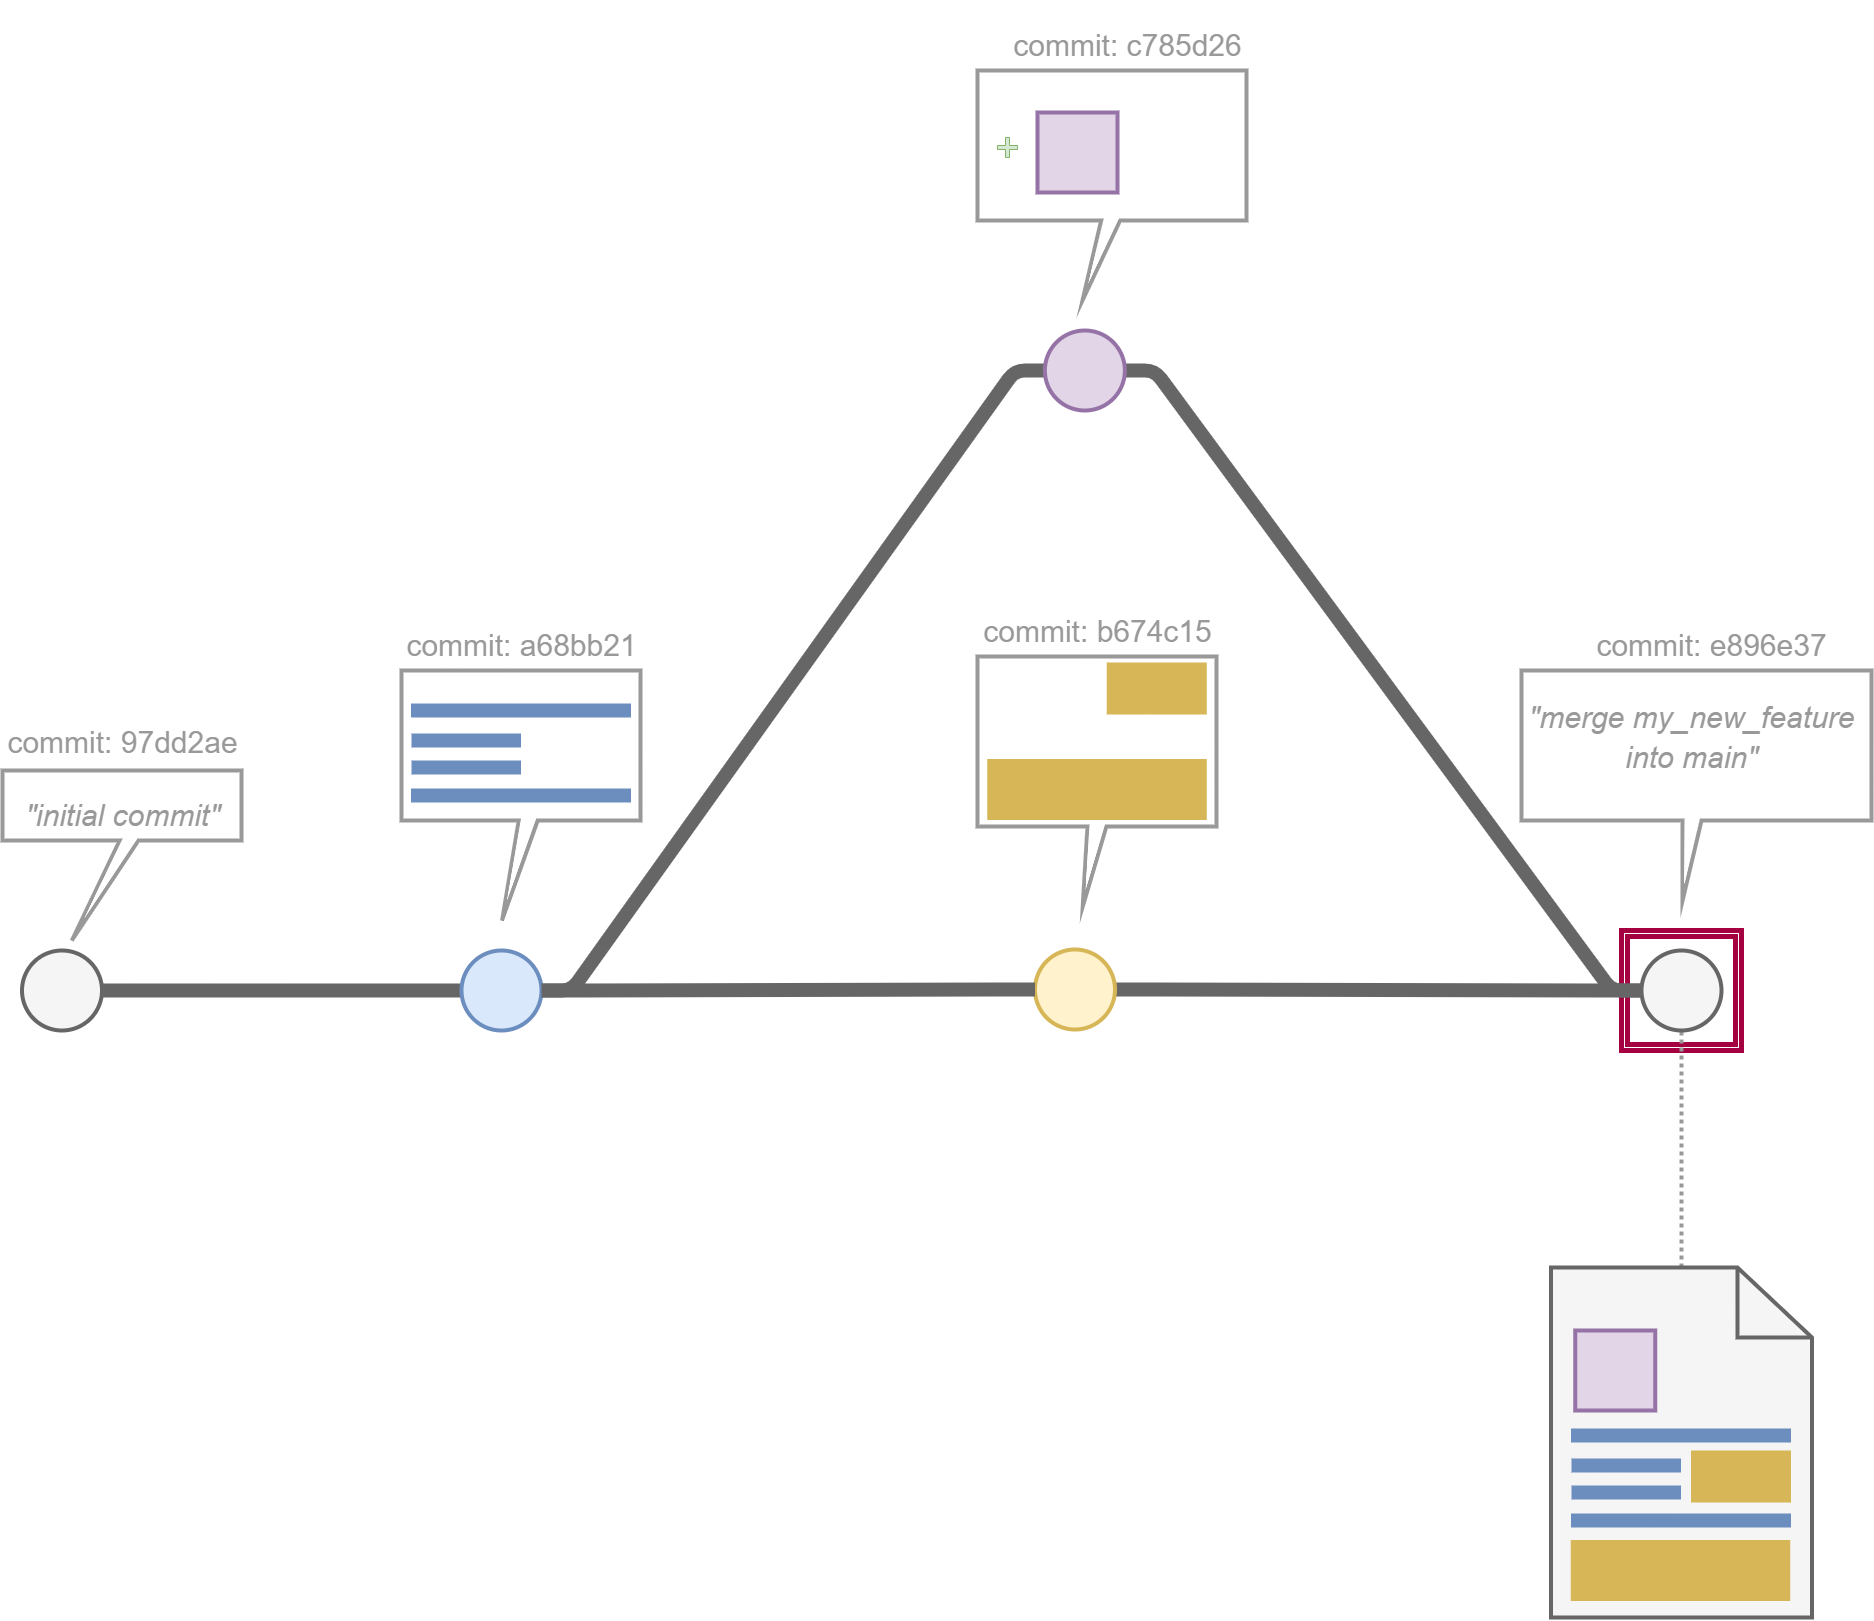

The diagram above was exported from draw.io. Its source (the exported page's mxGraphModel, read from the mxfile embedded in the PNG):
<mxGraphModel dx="3337" dy="2827" grid="1" gridSize="10" guides="1" tooltips="1" connect="1" arrows="1" fold="1" page="1" pageScale="1" pageWidth="850" pageHeight="1100" math="0" shadow="0">
  <root>
    <mxCell id="0" />
    <mxCell id="1" parent="0" />
    <mxCell id="47" value="" style="shape=ext;double=1;whiteSpace=wrap;html=1;aspect=fixed;fillColor=none;strokeWidth=5;strokeColor=#A50040;fontColor=#ffffff;" parent="1" vertex="1">
      <mxGeometry x="1010" y="740" width="120" height="120" as="geometry" />
    </mxCell>
    <mxCell id="32" value="" style="shape=callout;whiteSpace=wrap;html=1;perimeter=calloutPerimeter;strokeWidth=4;base=19;size=80;position=0.46;position2=0.44;strokeColor=#999999;" parent="1" vertex="1">
      <mxGeometry x="366" y="466" width="239" height="250" as="geometry" />
    </mxCell>
    <mxCell id="33" value="" style="shape=callout;whiteSpace=wrap;html=1;perimeter=calloutPerimeter;strokeWidth=4;base=19;size=100;position=0.49;position2=0.42;strokeColor=#999999;" parent="1" vertex="1">
      <mxGeometry x="-210" y="480" width="239" height="250" as="geometry" />
    </mxCell>
    <mxCell id="34" value="" style="verticalLabelPosition=bottom;shadow=0;dashed=0;align=center;html=1;verticalAlign=top;strokeWidth=14;shape=mxgraph.mockup.markup.line;strokeColor=#6c8ebf;fillColor=#dae8fc;" parent="1" vertex="1">
      <mxGeometry x="-200.5" y="510" width="220" height="20" as="geometry" />
    </mxCell>
    <mxCell id="35" value="" style="verticalLabelPosition=bottom;shadow=0;dashed=0;align=center;html=1;verticalAlign=top;strokeWidth=14;shape=mxgraph.mockup.markup.line;strokeColor=#6c8ebf;fillColor=#dae8fc;" parent="1" vertex="1">
      <mxGeometry x="-200" y="540" width="109.5" height="20" as="geometry" />
    </mxCell>
    <mxCell id="36" value="" style="verticalLabelPosition=bottom;shadow=0;dashed=0;align=center;html=1;verticalAlign=top;strokeWidth=14;shape=mxgraph.mockup.markup.line;strokeColor=#6c8ebf;fillColor=#dae8fc;" parent="1" vertex="1">
      <mxGeometry x="-200" y="567" width="109.5" height="20" as="geometry" />
    </mxCell>
    <mxCell id="37" value="" style="verticalLabelPosition=bottom;shadow=0;dashed=0;align=center;html=1;verticalAlign=top;strokeWidth=14;shape=mxgraph.mockup.markup.line;strokeColor=#6c8ebf;fillColor=#dae8fc;" parent="1" vertex="1">
      <mxGeometry x="-200.5" y="595" width="220" height="20" as="geometry" />
    </mxCell>
    <mxCell id="38" value="" style="verticalLabelPosition=bottom;shadow=0;dashed=0;align=center;html=1;verticalAlign=top;strokeWidth=61;shape=mxgraph.mockup.markup.line;strokeColor=#d6b656;fillColor=#fff2cc;" parent="1" vertex="1">
      <mxGeometry x="375.75" y="589" width="219.5" height="20" as="geometry" />
    </mxCell>
    <mxCell id="39" value="" style="verticalLabelPosition=bottom;shadow=0;dashed=0;align=center;html=1;verticalAlign=top;strokeWidth=52;shape=mxgraph.mockup.markup.line;strokeColor=#d6b656;fillColor=#fff2cc;" parent="1" vertex="1">
      <mxGeometry x="495.25" y="488" width="100" height="20" as="geometry" />
    </mxCell>
    <mxCell id="40" value="" style="ellipse;whiteSpace=wrap;html=1;aspect=fixed;strokeWidth=4;fillColor=#f5f5f5;fontColor=#333333;strokeColor=#666666;" parent="1" vertex="1">
      <mxGeometry x="-589.5" y="760" width="80" height="80" as="geometry" />
    </mxCell>
    <mxCell id="41" value="" style="endArrow=none;html=1;exitX=1;exitY=0.5;exitDx=0;exitDy=0;strokeWidth=14;strokeColor=#666666;entryX=0;entryY=0.5;entryDx=0;entryDy=0;" parent="1" source="40" target="42" edge="1">
      <mxGeometry width="50" height="50" relative="1" as="geometry">
        <mxPoint x="60" y="480" as="sourcePoint" />
        <mxPoint x="-260" y="800" as="targetPoint" />
      </mxGeometry>
    </mxCell>
    <mxCell id="60" style="edgeStyle=entityRelationEdgeStyle;html=1;strokeWidth=14;strokeColor=#666666;endArrow=none;endFill=0;entryX=0;entryY=0.5;entryDx=0;entryDy=0;" parent="1" source="42" target="61" edge="1">
      <mxGeometry relative="1" as="geometry">
        <mxPoint x="370" y="480" as="targetPoint" />
      </mxGeometry>
    </mxCell>
    <mxCell id="42" value="" style="ellipse;whiteSpace=wrap;html=1;aspect=fixed;strokeWidth=4;fillColor=#dae8fc;strokeColor=#6c8ebf;" parent="1" vertex="1">
      <mxGeometry x="-150" y="760" width="80" height="80" as="geometry" />
    </mxCell>
    <mxCell id="88" style="edgeStyle=entityRelationEdgeStyle;html=1;strokeColor=#666666;strokeWidth=14;endArrow=none;endFill=0;" parent="1" source="43" target="86" edge="1">
      <mxGeometry relative="1" as="geometry" />
    </mxCell>
    <mxCell id="43" value="" style="ellipse;whiteSpace=wrap;html=1;aspect=fixed;strokeWidth=4;fillColor=#fff2cc;strokeColor=#d6b656;" parent="1" vertex="1">
      <mxGeometry x="423.49" y="759" width="80" height="80" as="geometry" />
    </mxCell>
    <mxCell id="44" value="" style="endArrow=none;html=1;strokeWidth=14;strokeColor=#666666;entryX=0;entryY=0.5;entryDx=0;entryDy=0;exitX=1;exitY=0.5;exitDx=0;exitDy=0;edgeStyle=entityRelationEdgeStyle;" parent="1" source="42" target="43" edge="1">
      <mxGeometry width="50" height="50" relative="1" as="geometry">
        <mxPoint x="20" y="740" as="sourcePoint" />
        <mxPoint x="-140.00000000002137" y="810" as="targetPoint" />
      </mxGeometry>
    </mxCell>
    <mxCell id="45" value="" style="shape=callout;whiteSpace=wrap;html=1;perimeter=calloutPerimeter;strokeWidth=4;base=19;size=100;position=0.49;position2=0.29;strokeColor=#999999;" parent="1" vertex="1">
      <mxGeometry x="-609" y="580" width="239" height="170" as="geometry" />
    </mxCell>
    <mxCell id="46" value="&lt;font style=&quot;font-size: 30px;&quot;&gt;&lt;i style=&quot;font-weight: normal;&quot;&gt;&quot;initial commit&quot;&lt;/i&gt;&lt;/font&gt;" style="text;strokeColor=none;fillColor=none;html=1;fontSize=60;fontStyle=1;verticalAlign=middle;align=center;fontColor=#999999;" parent="1" vertex="1">
      <mxGeometry x="-609" y="590" width="240" height="50" as="geometry" />
    </mxCell>
    <mxCell id="48" style="edgeStyle=none;html=1;strokeWidth=4;fontColor=#999999;endArrow=none;endFill=0;dashed=1;strokeColor=#999999;dashPattern=1 1;rounded=1;jumpStyle=none;shadow=0;entryX=0.5;entryY=1;entryDx=0;entryDy=0;" parent="1" source="94" target="86" edge="1">
      <mxGeometry relative="1" as="geometry">
        <mxPoint x="1682.9899999999998" y="1077.0026596206746" as="sourcePoint" />
        <mxPoint x="1330" y="887.9100000000001" as="targetPoint" />
      </mxGeometry>
    </mxCell>
    <mxCell id="56" value="&lt;span style=&quot;font-weight: normal;&quot;&gt;&lt;font style=&quot;&quot; color=&quot;#999999&quot;&gt;&lt;span style=&quot;font-size: 30px;&quot;&gt;commit:&amp;nbsp;&lt;/span&gt;&lt;span style=&quot;text-align: left;&quot;&gt;&lt;font style=&quot;font-size: 30px;&quot;&gt;97dd2ae&lt;/font&gt;&lt;/span&gt;&lt;/font&gt;&lt;/span&gt;" style="text;strokeColor=none;fillColor=none;html=1;fontSize=60;fontStyle=1;verticalAlign=middle;align=center;" parent="1" vertex="1">
      <mxGeometry x="-564.1199999999999" y="517" width="150.25" height="50" as="geometry" />
    </mxCell>
    <mxCell id="57" value="&lt;div style=&quot;text-align: left;&quot;&gt;&lt;span style=&quot;background-color: initial; font-weight: normal;&quot;&gt;&lt;font color=&quot;#999999&quot;&gt;&lt;span style=&quot;font-size: 30px;&quot;&gt;commit:&amp;nbsp;&lt;/span&gt;&lt;/font&gt;&lt;/span&gt;&lt;span style=&quot;background-color: initial; font-size: 30px; font-weight: 400;&quot;&gt;&lt;font color=&quot;#999999&quot;&gt;a68bb21&lt;/font&gt;&lt;/span&gt;&lt;/div&gt;" style="text;strokeColor=none;fillColor=none;html=1;fontSize=60;fontStyle=1;verticalAlign=middle;align=center;" parent="1" vertex="1">
      <mxGeometry x="-165.6199999999999" y="420" width="150.25" height="50" as="geometry" />
    </mxCell>
    <mxCell id="58" value="&lt;div style=&quot;text-align: left;&quot;&gt;&lt;span style=&quot;background-color: initial; font-weight: normal;&quot;&gt;&lt;font color=&quot;#999999&quot;&gt;&lt;span style=&quot;font-size: 30px;&quot;&gt;commit:&amp;nbsp;&lt;/span&gt;&lt;/font&gt;&lt;/span&gt;&lt;span style=&quot;color: rgb(153, 153, 153); background-color: initial; font-size: 30px; font-weight: 400;&quot;&gt;b674c15&lt;/span&gt;&lt;/div&gt;" style="text;strokeColor=none;fillColor=none;html=1;fontSize=60;fontStyle=1;verticalAlign=middle;align=center;" parent="1" vertex="1">
      <mxGeometry x="410.3800000000001" y="406" width="150.25" height="50" as="geometry" />
    </mxCell>
    <mxCell id="87" style="edgeStyle=entityRelationEdgeStyle;html=1;entryX=0;entryY=0.5;entryDx=0;entryDy=0;strokeColor=#666666;strokeWidth=14;endArrow=none;endFill=0;" parent="1" source="61" target="86" edge="1">
      <mxGeometry relative="1" as="geometry" />
    </mxCell>
    <mxCell id="61" value="" style="ellipse;whiteSpace=wrap;html=1;aspect=fixed;strokeWidth=4;fillColor=#e1d5e7;strokeColor=#9673a6;" parent="1" vertex="1">
      <mxGeometry x="433.37" y="140" width="80" height="80" as="geometry" />
    </mxCell>
    <mxCell id="62" value="" style="shape=callout;whiteSpace=wrap;html=1;perimeter=calloutPerimeter;strokeWidth=4;base=19;size=80;position=0.46;position2=0.39;strokeColor=#999999;" parent="1" vertex="1">
      <mxGeometry x="366" y="-120" width="269" height="230" as="geometry" />
    </mxCell>
    <mxCell id="63" value="" style="whiteSpace=wrap;html=1;aspect=fixed;fillColor=#e1d5e7;strokeColor=#9673a6;strokeWidth=4;" parent="1" vertex="1">
      <mxGeometry x="426" y="-78" width="80" height="80" as="geometry" />
    </mxCell>
    <mxCell id="64" value="&lt;div style=&quot;text-align: left;&quot;&gt;&lt;span style=&quot;background-color: initial; font-weight: normal;&quot;&gt;&lt;font color=&quot;#999999&quot;&gt;&lt;span style=&quot;font-size: 30px;&quot;&gt;commit: c785d26&lt;/span&gt;&lt;/font&gt;&lt;/span&gt;&lt;/div&gt;" style="text;strokeColor=none;fillColor=none;html=1;fontSize=60;fontStyle=1;verticalAlign=middle;align=center;" parent="1" vertex="1">
      <mxGeometry x="440.3800000000001" y="-180" width="150.25" height="50" as="geometry" />
    </mxCell>
    <mxCell id="65" value="" style="shape=cross;whiteSpace=wrap;html=1;fillColor=#d5e8d4;strokeColor=#82b366;" parent="1" vertex="1">
      <mxGeometry x="386" y="-53" width="20" height="20" as="geometry" />
    </mxCell>
    <mxCell id="86" value="" style="ellipse;whiteSpace=wrap;html=1;aspect=fixed;strokeWidth=4;fillColor=#f5f5f5;fontColor=#333333;strokeColor=#666666;" parent="1" vertex="1">
      <mxGeometry x="1030" y="760" width="80" height="80" as="geometry" />
    </mxCell>
    <mxCell id="89" value="" style="shape=callout;whiteSpace=wrap;html=1;perimeter=calloutPerimeter;strokeWidth=4;base=19;size=80;position=0.46;position2=0.46;strokeColor=#999999;" parent="1" vertex="1">
      <mxGeometry x="910" y="480" width="350" height="230" as="geometry" />
    </mxCell>
    <mxCell id="91" value="&lt;div style=&quot;text-align: left;&quot;&gt;&lt;span style=&quot;background-color: initial; font-weight: normal;&quot;&gt;&lt;font color=&quot;#999999&quot;&gt;&lt;span style=&quot;font-size: 30px;&quot;&gt;commit: e896e37&lt;/span&gt;&lt;/font&gt;&lt;/span&gt;&lt;/div&gt;" style="text;strokeColor=none;fillColor=none;html=1;fontSize=60;fontStyle=1;verticalAlign=middle;align=center;" parent="1" vertex="1">
      <mxGeometry x="1024.38" y="420" width="150.25" height="50" as="geometry" />
    </mxCell>
    <mxCell id="93" value="&lt;p style=&quot;line-height: 50%;&quot;&gt;&lt;font style=&quot;font-size: 30px;&quot;&gt;&lt;i style=&quot;font-weight: normal;&quot;&gt;&quot;merge my_new_feature &lt;br&gt;into main&quot;&lt;/i&gt;&lt;/font&gt;&lt;/p&gt;" style="text;strokeColor=none;fillColor=none;html=1;fontSize=60;fontStyle=1;verticalAlign=middle;align=center;fontColor=#999999;" parent="1" vertex="1">
      <mxGeometry x="960" y="517" width="240" height="50" as="geometry" />
    </mxCell>
    <mxCell id="94" value="" style="html=1;verticalLabelPosition=bottom;align=center;labelBackgroundColor=#ffffff;verticalAlign=top;strokeWidth=4;strokeColor=#666666;shadow=0;dashed=0;shape=mxgraph.ios7.icons.document;fillColor=#f5f5f5;fontColor=#333333;" parent="1" vertex="1">
      <mxGeometry x="939.5" y="1077" width="261" height="350" as="geometry" />
    </mxCell>
    <mxCell id="95" value="" style="verticalLabelPosition=bottom;shadow=0;dashed=0;align=center;html=1;verticalAlign=top;strokeWidth=14;shape=mxgraph.mockup.markup.line;strokeColor=#6c8ebf;fillColor=#dae8fc;" parent="1" vertex="1">
      <mxGeometry x="959.5" y="1235" width="220" height="20" as="geometry" />
    </mxCell>
    <mxCell id="96" value="" style="verticalLabelPosition=bottom;shadow=0;dashed=0;align=center;html=1;verticalAlign=top;strokeWidth=14;shape=mxgraph.mockup.markup.line;strokeColor=#6c8ebf;fillColor=#dae8fc;" parent="1" vertex="1">
      <mxGeometry x="960" y="1265" width="109.5" height="20" as="geometry" />
    </mxCell>
    <mxCell id="97" value="" style="verticalLabelPosition=bottom;shadow=0;dashed=0;align=center;html=1;verticalAlign=top;strokeWidth=14;shape=mxgraph.mockup.markup.line;strokeColor=#6c8ebf;fillColor=#dae8fc;" parent="1" vertex="1">
      <mxGeometry x="960" y="1292" width="109.5" height="20" as="geometry" />
    </mxCell>
    <mxCell id="98" value="" style="verticalLabelPosition=bottom;shadow=0;dashed=0;align=center;html=1;verticalAlign=top;strokeWidth=14;shape=mxgraph.mockup.markup.line;strokeColor=#6c8ebf;fillColor=#dae8fc;" parent="1" vertex="1">
      <mxGeometry x="959.5" y="1320" width="220" height="20" as="geometry" />
    </mxCell>
    <mxCell id="99" value="" style="verticalLabelPosition=bottom;shadow=0;dashed=0;align=center;html=1;verticalAlign=top;strokeWidth=52;shape=mxgraph.mockup.markup.line;strokeColor=#d6b656;fillColor=#fff2cc;" parent="1" vertex="1">
      <mxGeometry x="1079.5" y="1275" width="100" height="22" as="geometry" />
    </mxCell>
    <mxCell id="100" value="" style="verticalLabelPosition=bottom;shadow=0;dashed=0;align=center;html=1;verticalAlign=top;strokeWidth=61;shape=mxgraph.mockup.markup.line;strokeColor=#d6b656;fillColor=#fff2cc;" parent="1" vertex="1">
      <mxGeometry x="959.25" y="1370" width="219.5" height="20" as="geometry" />
    </mxCell>
    <mxCell id="101" value="" style="whiteSpace=wrap;html=1;aspect=fixed;fillColor=#e1d5e7;strokeColor=#9673a6;strokeWidth=4;" parent="1" vertex="1">
      <mxGeometry x="963.75" y="1140" width="80" height="80" as="geometry" />
    </mxCell>
  </root>
</mxGraphModel>